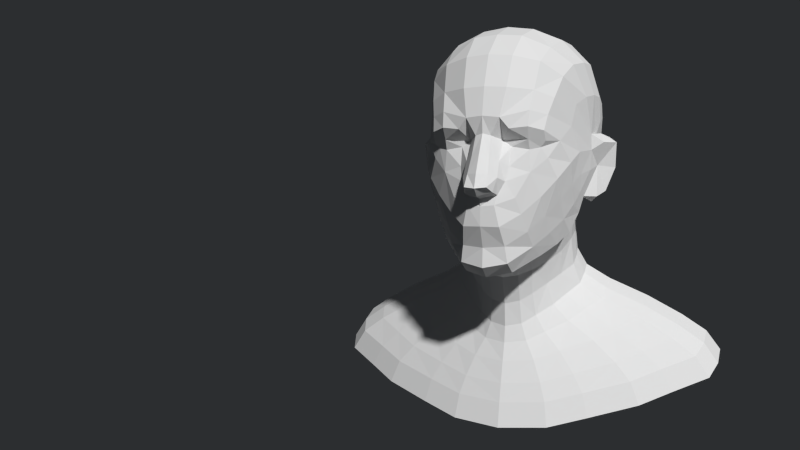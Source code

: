 # Source: Male_Head.blend  (saved by Blender 2.66.0; exported with 4.5.12 LTS)
import bpy
from mathutils import Matrix  # noqa: F401  (used for matrix-valued properties, if any)

bpy.ops.wm.read_factory_settings(use_empty=True)
scene = bpy.context.scene
scene.name = 'Scene'

# ---- collections
col_collection_1 = bpy.data.collections.new('Collection 1'); scene.collection.children.link(col_collection_1)

# ---- world
world_world = bpy.data.worlds.new('World'); scene.world = world_world
world_world.color = (0.02519, 0.02732, 0.02956)
world_world.use_sun_shadow = False
world_world.sun_shadow_jitter_overblur = 0.0
world_world.cycles.sampling_method = 'MANUAL'
world_world.cycles.sample_map_resolution = 256

# ---- cameras
cam_camera = bpy.data.cameras.new('Camera')
cam_camera.clip_end = 100.0
cam_camera.lens = 35.0
cam_camera.sensor_width = 32.0
cam_camera.sensor_height = 18.0
cam_camera.ortho_scale = 7.314
cam_camera.dof.focus_distance = 0.0
cam_camera.dof.aperture_fstop = 128.0

# ---- meshes
me_basemesh = bpy.data.meshes.new('basemesh')
me_basemesh.from_pydata([(1.499, -4.622, 6.943), (1.607, -3.975, 6.546), (2.08, -3.341, 6.907), (1.966, -4.041, 7.387), (1.533, -5.354, 11.68), (0.5849, -5.748, 11.45), (0.8877, -5.668, 11.07), (1.507, -5.509, 11.13), (0.4746, -6.018, 8.486), (1.092, -5.582, 8.717), (0.775, -5.687, 9.281), (0.5616, -5.903, 8.827), (2.418, 0.6759, 9.381), (2.242, 0.3882, 8.646), (1.659, 1.094, 8.657), (1.788, 1.377, 9.506), (2.09, 0.296, 7.235), (1.613, 0.9483, 7.287), (1.61, 0.9833, 7.979), (2.11, 0.2724, 8.006), (3.191, -1.44, 9.694), (3.046, -2.13, 9.545), (2.824, -2.194, 8.588), (3.22, -1.723, 8.548), (2.849, -0.9877, 9.167), (3.117, -0.9631, 8.671), (2.983, -1.45, 8.339), (2.63, -1.506, 8.525), (1.606, -5.008, 12.37), (2.203, -4.511, 12.11), (2.374, -3.899, 12.86), (1.698, -4.493, 13.37), (0.2681, -5.676, 10.84), (0.3032, -6.029, 10.16), (0.5783, -5.73, 9.981), (0.5746, -5.213, 10.68), (2.171, -1.07, 6.899), (2.211, -0.7848, 5.855), (2.232, -0.2367, 6.133), (2.203, -0.4419, 7.122), (0.5695, -3.022, 5.657), (0.5431, -2.672, 4.635), (2.667, -2.335, 7.981), (2.351, -1.516, 7.807), (1.021, -2.703, 5.839), (0.9702, -2.408, 4.887), (1.906, -1.629, 6.459), (1.494, -2.168, 6.12), (1.414, -1.885, 5.217), (1.84, -1.368, 5.547), (1.981, -5.141, 10.99), (2.058, -4.888, 11.52), (3.09, -1.369, 10.76), (3.064, -2.088, 10.86), (3.312, -1.485, 10.88), (3.537, -0.8772, 10.74), (1.827, -4.93, 10.42), (1.49, -5.153, 10.35), (1.53, -5.232, 9.575), (2.041, -4.795, 10.05), (1.481, -5.301, 10.7), (1.998, -4.944, 10.64), (0.8286, -5.589, 6.445), (0.8448, -4.997, 6.06), (3.464, -1.214, 8.731), (3.457, -1.654, 10.56), (3.82, -0.9879, 10.54), (0.775, 1.417, 8.667), (0.9196, 1.837, 9.568), (2.553, -3.014, 13.32), (1.812, -3.42, 13.93), (2.646, -3.499, 9.091), (2.628, -3.066, 8.359), (2.777, -2.719, 8.754), (2.833, -2.847, 9.418), (0.7994, 1.265, 7.983), (0.8208, -4.9, 13.57), (0.8712, -3.771, 14.35), (2.373, -4.388, 10.63), (3.079, -2.13, 10.28), (0.8602, -5.49, 9.784), (0.8893, -5.231, 10.45), (3.409, -0.5296, 9.771), (3.765, -0.8395, 9.6), (2.428, -2.817, 7.319), (2.064, -2.11, 7.229), (0.599, -3.631, 6.235), (1.403, -5.088, 7.508), (1.259, -5.395, 8.15), (0.6349, -5.976, 7.741), (0.7443, -5.643, 7.045), (1.899, -4.529, 8.024), (1.859, -4.922, 8.742), (0.6041, -6.079, 9.422), (0.3576, -6.372, 9.553), (2.839, -3.118, 10.23), (2.618, -3.616, 11.13), (2.668, -3.879, 9.872), (0.7568, -5.453, 12.47), (0.5036, -6.325, 8.944), (0.3895, -6.652, 9.125), (2.743, -1.974, 13.46), (1.977, -2.205, 14.29), (3.083, -1.677, 12.29), (2.956, -2.548, 12.19), (2.472, -0.5268, 8.575), (2.784, -0.2011, 9.301), (1.084, -3.275, 6.464), (3.034, -0.6281, 9.883), (2.052, -0.7491, 14.24), (2.81, -0.8964, 13.45), (2.82, 0.09047, 12.89), (2.08, 0.4192, 13.67), (2.58, 0.9147, 10.28), (2.962, 0.06822, 10.06), (2.327, -4.497, 9.326), (2.326, -4.051, 8.57), (2.359, -3.516, 7.843), (1.927, 1.57, 10.47), (1.034, 2.051, 10.57), (0.9453, -2.301, 14.73), (1.035, 0.517, 14.15), (0.9841, -0.7341, 14.72), (1.941, 1.202, 5.804), (1.671, 1.021, 6.389), (2.145, 0.4183, 6.341), (2.501, 0.5447, 5.672), (0.5951, -2.602, 3.749), (1.066, -2.273, 4.036), (0.8245, 1.31, 7.245), (0.8365, 1.535, 6.363), (1.628, -1.747, 4.396), (2.026, -1.245, 4.744), (3.074, 0.09353, 10.76), (2.022, 1.516, 11.49), (2.711, 0.8972, 11.17), (1.061, 1.875, 11.74), (2.071, 1.229, 12.67), (2.786, 0.6555, 12.08), (1.054, 1.456, 13.13), (3.171, -0.7828, 11.31), (3.163, -0.9502, 12.23), (2.704, -3.2, 11.91), (1.646, -2.678, 6.876), (3.134, -0.004434, 11.48), (3.153, -0.3039, 12.01), (2.518, -0.1131, 5.415), (2.445, -0.6537, 5.097), (2.271, -0.5757, 7.984), (0.924, 1.835, 5.798), (5.482, 1.93, 3.375), (7.071, 0.9979, 3.192), (1.646, -3.342, 1.007), (2.951, -2.853, 1.335), (4.585, -2.132, 1.738), (5.611, -1.452, 2.124), (7.039, 0.09617, 2.891), (6.783, -0.6394, 2.528), (2.563, 2.865, 3.376), (5.885, 2.108, 2.66), (7.591, 1.107, 2.463), (1.767, -3.552, 0.1182), (3.168, -3.027, 0.4696), (4.922, -2.253, 0.9028), (6.024, -1.523, 1.317), (7.556, 0.139, 2.141), (7.282, -0.6507, 1.75), (2.752, 3.111, 2.661), (3.859, -1.305, 3.501), (4.664, -0.6162, 3.877), (3.153, -1.881, 3.141), (3.769, 1.56, 4.667), (1.762, 2.352, 4.668), (1.132, -2.905, 2.459), (4.862, 0.7707, 4.497), (2.029, -2.491, 2.765), (4.84, 0.006871, 4.217), (0.7932, -2.695, 3.128), (4.004, -2.02, 2.389), (5.924, -0.629, 3.149), (4.901, -1.387, 2.76), (2.704, -1.242, 4.155), (3.267, -0.6155, 4.524), (2.204, -1.768, 3.799), (1.437, -3.147, 1.684), (2.238, 2.637, 3.966), (4.788, 1.765, 3.965), (6.147, 0.05648, 3.5), (3.387, -0.04738, 4.858), (2.634, 1.363, 5.294), (1.235, 2.074, 5.294), (2.577, -2.691, 2.0), (6.175, 0.8968, 3.789), (3.397, 0.6481, 5.132), (1.422, -2.323, 3.428), (-1.499, -4.622, 6.943), (-1.607, -3.975, 6.546), (-2.08, -3.341, 6.907), (-1.966, -4.041, 7.387), (-1.533, -5.354, 11.68), (-0.5849, -5.748, 11.45), (-0.8877, -5.668, 11.07), (-1.507, -5.509, 11.13), (-0.4746, -6.018, 8.486), (-1.092, -5.582, 8.717), (-0.775, -5.687, 9.281), (-0.5616, -5.903, 8.827), (-2.418, 0.6759, 9.381), (-2.242, 0.3882, 8.646), (-1.659, 1.094, 8.657), (-1.788, 1.377, 9.506), (-2.09, 0.296, 7.235), (-1.613, 0.9483, 7.287), (-1.61, 0.9833, 7.979), (-2.11, 0.2724, 8.006), (-3.191, -1.44, 9.694), (-3.046, -2.13, 9.545), (-2.824, -2.194, 8.588), (-3.22, -1.723, 8.548), (-2.849, -0.9877, 9.167), (-3.117, -0.9631, 8.671), (-2.983, -1.45, 8.339), (-2.63, -1.506, 8.525), (-1.606, -5.008, 12.37), (-2.203, -4.511, 12.11), (-2.374, -3.899, 12.86), (-1.698, -4.493, 13.37), (-0.2681, -5.676, 10.84), (-0.3032, -6.029, 10.16), (-0.5783, -5.73, 9.981), (-0.5746, -5.213, 10.68), (-2.171, -1.07, 6.899), (-2.211, -0.7848, 5.855), (-2.232, -0.2367, 6.133), (-2.203, -0.4419, 7.122), (0.0, -5.772, 10.91), (0.0, -6.176, 10.23), (-0.5695, -3.022, 5.657), (0.0, -3.176, 5.562), (0.0, -2.813, 4.514), (-0.5431, -2.672, 4.635), (-2.667, -2.335, 7.981), (-2.351, -1.516, 7.807), (-1.021, -2.703, 5.839), (-0.9702, -2.408, 4.887), (-1.906, -1.629, 6.459), (-1.494, -2.168, 6.12), (-1.414, -1.885, 5.217), (-1.84, -1.368, 5.547), (-1.981, -5.141, 10.99), (-2.058, -4.888, 11.52), (-3.09, -1.369, 10.76), (-3.064, -2.088, 10.86), (-3.312, -1.485, 10.88), (-3.537, -0.8772, 10.74), (-1.827, -4.93, 10.42), (-1.49, -5.153, 10.35), (-1.53, -5.232, 9.575), (-2.041, -4.795, 10.05), (-1.481, -5.301, 10.7), (-1.998, -4.944, 10.64), (-0.8286, -5.589, 6.445), (0.0, -5.825, 6.293), (0.0, -5.342, 5.891), (-0.8448, -4.997, 6.06), (-3.464, -1.214, 8.731), (-3.457, -1.654, 10.56), (-3.82, -0.9879, 10.54), (-0.775, 1.417, 8.667), (0.0, 1.447, 8.693), (0.0, 1.911, 9.587), (-0.9196, 1.837, 9.568), (-2.553, -3.014, 13.32), (-1.812, -3.42, 13.93), (-2.646, -3.499, 9.091), (-2.628, -3.066, 8.359), (-2.777, -2.719, 8.754), (-2.833, -2.847, 9.418), (-0.7994, 1.265, 7.983), (0.0, 1.253, 7.989), (-0.8208, -4.9, 13.57), (-0.8712, -3.771, 14.35), (0.0, -3.853, 14.42), (0.0, -5.008, 13.63), (-2.373, -4.388, 10.63), (-3.079, -2.13, 10.28), (-0.8602, -5.49, 9.784), (-0.8893, -5.231, 10.45), (-3.409, -0.5296, 9.771), (-3.765, -0.8395, 9.6), (-2.428, -2.817, 7.319), (-2.064, -2.11, 7.229), (-0.599, -3.631, 6.235), (0.0, -3.845, 6.027), (-1.403, -5.088, 7.508), (-1.259, -5.395, 8.15), (-0.6349, -5.976, 7.741), (-0.7443, -5.643, 7.045), (-1.899, -4.529, 8.024), (-1.859, -4.922, 8.742), (-0.6041, -6.079, 9.422), (-0.3576, -6.372, 9.553), (-2.839, -3.118, 10.23), (-2.618, -3.616, 11.13), (-2.668, -3.879, 9.872), (-0.7568, -5.453, 12.47), (0.0, -6.135, 8.719), (0.0, -6.057, 8.446), (-0.5036, -6.325, 8.944), (0.0, -6.467, 8.802), (-0.3895, -6.652, 9.125), (0.0, -6.772, 9.09), (0.0, -6.559, 9.58), (-2.743, -1.974, 13.46), (-1.977, -2.205, 14.29), (-3.083, -1.677, 12.29), (-2.956, -2.548, 12.19), (-2.472, -0.5268, 8.575), (-2.784, -0.2011, 9.301), (-1.084, -3.275, 6.464), (-3.034, -0.6281, 9.883), (-2.052, -0.7491, 14.24), (-2.81, -0.8964, 13.45), (-2.82, 0.09047, 12.89), (-2.08, 0.4192, 13.67), (-2.58, 0.9147, 10.28), (-2.962, 0.06822, 10.06), (-2.327, -4.497, 9.326), (-2.326, -4.051, 8.57), (-2.359, -3.516, 7.843), (-1.927, 1.57, 10.47), (-1.034, 2.051, 10.57), (0.0, 2.093, 10.59), (-0.9453, -2.301, 14.73), (-1.035, 0.517, 14.15), (-0.9841, -0.7341, 14.72), (-1.941, 1.202, 5.804), (-1.671, 1.021, 6.389), (-2.145, 0.4183, 6.341), (-2.501, 0.5447, 5.672), (-0.5951, -2.602, 3.749), (-1.066, -2.273, 4.036), (-0.8245, 1.31, 7.245), (-0.8365, 1.535, 6.363), (0.0, 1.531, 6.309), (0.0, 1.254, 7.211), (-1.628, -1.747, 4.396), (-2.026, -1.245, 4.744), (4.883e-09, -2.774, 3.644), (-3.074, 0.09353, 10.76), (-2.022, 1.516, 11.49), (-2.711, 0.8972, 11.17), (-1.061, 1.875, 11.74), (0.0, 1.962, 11.84), (-2.071, 1.229, 12.67), (-2.786, 0.6555, 12.08), (-1.054, 1.456, 13.13), (0.0, -0.7066, 14.83), (0.0, -2.354, 14.85), (-3.171, -0.7828, 11.31), (-3.163, -0.9502, 12.23), (-2.704, -3.2, 11.91), (-1.646, -2.678, 6.876), (-3.134, -0.004434, 11.48), (-3.153, -0.3039, 12.01), (-2.518, -0.1131, 5.415), (-2.445, -0.6537, 5.097), (-2.271, -0.5757, 7.984), (0.0, -6.065, 7.755), (-0.924, 1.835, 5.798), (0.0, 0.5712, 14.24), (0.0, 1.488, 13.19), (0.0, -5.768, 6.992), (0.0, -5.809, 11.51), (0.0, -5.55, 12.51), (4.883e-09, 1.865, 5.724), (-5.482, 1.93, 3.375), (-7.071, 0.9979, 3.192), (-1.646, -3.342, 1.007), (-2.951, -2.853, 1.335), (-4.585, -2.132, 1.738), (-5.611, -1.452, 2.124), (1.108e-07, -3.595, 0.9), (-7.039, 0.09617, 2.891), (-6.783, -0.6394, 2.528), (-2.563, 2.865, 3.376), (1.108e-07, 2.924, 3.287), (-5.885, 2.108, 2.66), (-7.591, 1.107, 2.463), (-1.767, -3.552, 0.1182), (-3.168, -3.027, 0.4696), (-4.922, -2.253, 0.9028), (-6.024, -1.523, 1.317), (1.253e-07, -3.824, 0.003013), (-7.556, 0.139, 2.141), (-7.282, -0.6507, 1.75), (-2.752, 3.111, 2.661), (1.253e-07, 3.175, 2.565), (-3.859, -1.305, 3.501), (-4.664, -0.6162, 3.877), (-3.153, -1.881, 3.141), (-3.769, 1.56, 4.667), (-1.762, 2.352, 4.668), (-1.132, -2.905, 2.459), (-4.862, 0.7707, 4.497), (-2.029, -2.491, 2.765), (5.794e-08, 2.402, 4.585), (5.794e-08, -3.12, 2.359), (-4.84, 0.006871, 4.217), (-0.7932, -2.695, 3.128), (-4.004, -2.02, 2.389), (-5.924, -0.629, 3.149), (-4.901, -1.387, 2.76), (-2.704, -1.242, 4.155), (-3.267, -0.6155, 4.524), (-2.204, -1.768, 3.799), (-1.437, -3.147, 1.684), (-2.238, 2.637, 3.966), (-4.788, 1.765, 3.965), (-6.147, 0.05648, 3.5), (8.907e-08, -3.384, 1.581), (2.442e-08, -2.888, 3.027), (-3.387, -0.04738, 4.858), (-2.634, 1.363, 5.294), (-1.235, 2.074, 5.294), (8.907e-08, 2.692, 3.88), (-2.577, -2.691, 2.0), (-6.175, 0.8968, 3.789), (-3.397, 0.6481, 5.132), (-1.422, -2.323, 3.428), (2.442e-08, 2.117, 5.213), (1.253e-07, 0.5164, 1.592)], [], [(0, 1, 2, 3), (4, 5, 6, 7), (8, 9, 10, 11), (12, 13, 14, 15), (16, 17, 18, 19), (20, 21, 22, 23), (24, 25, 26, 27), (28, 29, 30, 31), (32, 33, 34, 35), (36, 37, 38, 39), (33, 32, 235, 236), (40, 238, 239, 41), (42, 43, 27, 22), (44, 40, 41, 45), (46, 47, 48, 49), (7, 50, 51, 4), (52, 53, 54, 55), (56, 57, 58, 59), (60, 61, 50, 7), (62, 262, 263, 63), (27, 26, 23, 22), (23, 26, 25, 64), (54, 65, 66, 55), (67, 269, 270, 68), (31, 30, 69, 70), (71, 72, 73, 74), (67, 75, 279, 269), (60, 7, 6, 35), (76, 77, 282, 283), (0, 62, 63, 1), (56, 59, 78, 61), (53, 79, 65, 54), (80, 58, 57, 81), (82, 55, 66, 83), (42, 84, 85, 43), (86, 63, 263, 293), (34, 80, 81, 35), (87, 88, 89, 90), (0, 87, 90, 62), (0, 3, 91, 87), (92, 88, 87, 91), (58, 80, 10, 9), (34, 93, 10, 80), (33, 94, 93, 34), (95, 96, 78, 97), (28, 98, 5, 4), (11, 306, 307, 8), (11, 10, 93, 99), (99, 309, 306, 11), (93, 94, 100, 99), (99, 100, 311, 309), (94, 312, 311, 100), (70, 69, 101, 102), (53, 52, 103, 104), (105, 13, 12, 106), (48, 47, 44, 45), (40, 44, 107, 86), (79, 53, 96, 95), (55, 82, 108, 52), (109, 110, 111, 112), (12, 113, 114, 106), (115, 92, 91, 116), (72, 42, 22, 73), (97, 115, 116, 71), (78, 51, 50, 61), (60, 57, 56, 61), (81, 57, 60, 35), (5, 32, 35, 6), (72, 71, 116, 117), (117, 116, 91, 3), (2, 84, 117, 3), (73, 22, 21, 74), (95, 97, 71, 74), (79, 95, 74, 21), (20, 65, 79, 21), (66, 65, 20, 83), (64, 83, 20, 23), (25, 82, 83, 64), (108, 82, 25, 24), (15, 118, 113, 12), (119, 68, 270, 332), (76, 98, 28, 31), (77, 76, 31, 70), (120, 77, 70, 102), (112, 121, 122, 109), (68, 119, 118, 15), (14, 67, 68, 15), (75, 67, 14, 18), (123, 124, 125, 126), (41, 127, 128, 45), (129, 130, 344, 345), (124, 130, 129, 17), (48, 131, 132, 49), (128, 131, 48, 45), (8, 89, 88, 9), (127, 41, 239, 348), (51, 29, 28, 4), (114, 133, 52, 108), (113, 118, 134, 135), (119, 136, 134, 118), (119, 332, 353, 136), (134, 137, 138, 135), (139, 137, 134, 136), (112, 111, 138, 137), (137, 139, 121, 112), (122, 357, 358, 120), (109, 122, 120, 102), (102, 101, 110, 109), (103, 52, 140, 141), (53, 104, 142, 96), (51, 78, 96, 29), (135, 133, 114, 113), (107, 44, 47, 143), (42, 72, 117, 84), (140, 144, 145, 141), (138, 111, 145, 144), (140, 52, 133, 144), (138, 144, 133, 135), (146, 38, 37, 147), (49, 37, 36, 46), (147, 37, 49, 132), (27, 43, 148, 105), (18, 14, 13, 19), (124, 17, 16, 125), (143, 85, 84, 2), (46, 85, 143, 47), (36, 43, 85, 46), (39, 148, 43, 36), (19, 13, 105, 148), (16, 19, 148, 39), (38, 125, 16, 39), (126, 125, 38, 146), (27, 105, 106, 24), (114, 108, 24, 106), (30, 29, 96, 142), (104, 69, 30, 142), (103, 101, 69, 104), (141, 110, 101, 103), (145, 111, 110, 141), (1, 107, 143, 2), (107, 1, 63, 86), (8, 307, 368, 89), (58, 9, 88, 92), (115, 59, 58, 92), (97, 78, 59, 115), (129, 75, 18, 17), (123, 149, 130, 124), (236, 312, 94, 33), (370, 357, 122, 121), (371, 370, 121, 139), (345, 279, 75, 129), (358, 282, 77, 120), (293, 238, 40, 86), (372, 262, 62, 90), (373, 235, 32, 5), (283, 374, 98, 76), (374, 373, 5, 98), (368, 372, 90, 89), (353, 371, 139, 136), (375, 344, 130, 149), (180, 178, 154, 155), (185, 186, 150, 158), (187, 179, 157, 156), (425, 185, 158, 386), (192, 187, 156, 151), (184, 420, 382, 152), (178, 191, 153, 154), (191, 184, 152, 153), (179, 180, 155, 157), (186, 192, 151, 150), (386, 158, 167, 397), (157, 155, 164, 166), (154, 153, 162, 163), (153, 152, 161, 162), (152, 382, 393, 161), (158, 150, 159, 167), (155, 154, 163, 164), (156, 157, 166, 165), (150, 151, 160, 159), (151, 156, 165, 160), (181, 183, 170, 168), (190, 189, 171, 172), (188, 182, 169, 176), (430, 190, 172, 406), (193, 188, 176, 174), (177, 421, 407, 173), (183, 194, 175, 170), (194, 177, 173, 175), (182, 181, 168, 169), (189, 193, 174, 171), (149, 123, 189, 190), (126, 146, 188, 193), (147, 132, 181, 182), (128, 127, 177, 194), (127, 348, 421, 177), (172, 171, 186, 185), (123, 126, 193, 189), (375, 149, 190, 430), (406, 172, 185, 425), (131, 128, 194, 183), (170, 175, 191, 178), (146, 147, 182, 188), (132, 131, 183, 181), (176, 169, 179, 187), (173, 407, 420, 184), (168, 170, 178, 180), (171, 174, 192, 186), (174, 176, 187, 192), (169, 168, 180, 179), (175, 173, 184, 191), (393, 431, 162, 161), (431, 397, 167, 159), (165, 431, 159, 160), (431, 165, 166, 164), (431, 164, 163, 162), (195, 198, 197, 196), (199, 202, 201, 200), (203, 206, 205, 204), (207, 210, 209, 208), (211, 214, 213, 212), (215, 218, 217, 216), (219, 222, 221, 220), (223, 226, 225, 224), (227, 230, 229, 228), (231, 234, 233, 232), (228, 236, 235, 227), (237, 240, 239, 238), (241, 217, 222, 242), (243, 244, 240, 237), (245, 248, 247, 246), (202, 199, 250, 249), (251, 254, 253, 252), (255, 258, 257, 256), (259, 202, 249, 260), (261, 264, 263, 262), (222, 217, 218, 221), (218, 265, 220, 221), (253, 254, 267, 266), (268, 271, 270, 269), (226, 273, 272, 225), (274, 277, 276, 275), (268, 269, 279, 278), (259, 230, 201, 202), (280, 283, 282, 281), (195, 196, 264, 261), (255, 260, 284, 258), (252, 253, 266, 285), (286, 287, 256, 257), (288, 289, 267, 254), (241, 242, 291, 290), (292, 293, 263, 264), (229, 230, 287, 286), (294, 297, 296, 295), (195, 261, 297, 294), (195, 294, 298, 198), (299, 298, 294, 295), (257, 204, 205, 286), (229, 286, 205, 300), (228, 229, 300, 301), (302, 304, 284, 303), (223, 199, 200, 305), (206, 203, 307, 306), (206, 308, 300, 205), (308, 206, 306, 309), (300, 308, 310, 301), (308, 309, 311, 310), (301, 310, 311, 312), (273, 314, 313, 272), (252, 316, 315, 251), (317, 318, 207, 208), (247, 244, 243, 246), (237, 292, 319, 243), (285, 302, 303, 252), (254, 251, 320, 288), (321, 324, 323, 322), (207, 318, 326, 325), (327, 328, 298, 299), (275, 276, 217, 241), (304, 274, 328, 327), (284, 260, 249, 250), (259, 260, 255, 256), (287, 230, 259, 256), (200, 201, 230, 227), (275, 329, 328, 274), (329, 198, 298, 328), (197, 198, 329, 290), (276, 277, 216, 217), (302, 277, 274, 304), (285, 216, 277, 302), (215, 216, 285, 266), (267, 289, 215, 266), (265, 218, 215, 289), (220, 265, 289, 288), (320, 219, 220, 288), (210, 207, 325, 330), (331, 332, 270, 271), (280, 226, 223, 305), (281, 273, 226, 280), (333, 314, 273, 281), (324, 321, 335, 334), (271, 210, 330, 331), (209, 210, 271, 268), (278, 213, 209, 268), (336, 339, 338, 337), (240, 244, 341, 340), (342, 345, 344, 343), (337, 212, 342, 343), (247, 248, 347, 346), (341, 244, 247, 346), (203, 204, 295, 296), (340, 348, 239, 240), (250, 199, 223, 224), (326, 320, 251, 349), (325, 351, 350, 330), (331, 330, 350, 352), (331, 352, 353, 332), (350, 351, 355, 354), (356, 352, 350, 354), (324, 354, 355, 323), (354, 324, 334, 356), (335, 333, 358, 357), (321, 314, 333, 335), (314, 321, 322, 313), (315, 360, 359, 251), (252, 303, 361, 316), (250, 224, 303, 284), (351, 325, 326, 349), (319, 362, 246, 243), (241, 290, 329, 275), (359, 360, 364, 363), (355, 363, 364, 323), (359, 363, 349, 251), (355, 351, 349, 363), (365, 366, 232, 233), (248, 245, 231, 232), (366, 347, 248, 232), (222, 317, 367, 242), (213, 214, 208, 209), (337, 338, 211, 212), (362, 197, 290, 291), (245, 246, 362, 291), (231, 245, 291, 242), (234, 231, 242, 367), (214, 367, 317, 208), (211, 234, 367, 214), (233, 234, 211, 338), (339, 365, 233, 338), (222, 219, 318, 317), (326, 318, 219, 320), (225, 361, 303, 224), (316, 361, 225, 272), (315, 316, 272, 313), (360, 315, 313, 322), (364, 360, 322, 323), (196, 197, 362, 319), (319, 292, 264, 196), (203, 296, 368, 307), (257, 299, 295, 204), (327, 299, 257, 258), (304, 327, 258, 284), (342, 212, 213, 278), (336, 337, 343, 369), (236, 228, 301, 312), (370, 334, 335, 357), (371, 356, 334, 370), (345, 342, 278, 279), (358, 333, 281, 282), (293, 292, 237, 238), (372, 297, 261, 262), (373, 200, 227, 235), (283, 280, 305, 374), (374, 305, 200, 373), (368, 296, 297, 372), (353, 352, 356, 371), (375, 369, 343, 344), (412, 381, 380, 410), (417, 385, 376, 418), (419, 383, 384, 411), (425, 386, 385, 417), (427, 377, 383, 419), (416, 378, 382, 420), (410, 380, 379, 426), (426, 379, 378, 416), (411, 384, 381, 412), (418, 376, 377, 427), (386, 397, 396, 385), (384, 395, 392, 381), (380, 391, 390, 379), (379, 390, 389, 378), (378, 389, 393, 382), (385, 396, 387, 376), (381, 392, 391, 380), (383, 394, 395, 384), (376, 387, 388, 377), (377, 388, 394, 383), (413, 398, 400, 415), (424, 402, 401, 423), (422, 408, 399, 414), (430, 406, 402, 424), (428, 404, 408, 422), (409, 403, 407, 421), (415, 400, 405, 429), (429, 405, 403, 409), (414, 399, 398, 413), (423, 401, 404, 428), (369, 424, 423, 336), (339, 428, 422, 365), (366, 414, 413, 347), (341, 429, 409, 340), (340, 409, 421, 348), (402, 417, 418, 401), (336, 423, 428, 339), (375, 430, 424, 369), (406, 425, 417, 402), (346, 415, 429, 341), (400, 410, 426, 405), (365, 422, 414, 366), (347, 413, 415, 346), (408, 419, 411, 399), (403, 416, 420, 407), (398, 412, 410, 400), (401, 418, 427, 404), (404, 427, 419, 408), (399, 411, 412, 398), (405, 426, 416, 403), (393, 389, 390, 431), (431, 387, 396, 397), (394, 388, 387, 431), (431, 392, 395, 394), (431, 390, 391, 392)])
me_basemesh.use_remesh_preserve_volume = False
me_basemesh.use_remesh_preserve_attributes = False
me_basemesh.use_mirror_vertex_groups = False
me_basemesh.update()

# ---- objects
ob_head = bpy.data.objects.new('Head', me_basemesh)
ob_camera = bpy.data.objects.new('Camera', cam_camera)

# ---- transforms, parenting, visibility, modifiers, constraints
ob_head.location = (0.0, 0.0, 0.0)
ob_head.scale = (0.4852, 0.4852, 0.4852)
ob_head.empty_display_type = 'ARROWS'
ob_head.lineart.crease_threshold = 0.0
_m = ob_head.modifiers.new('Multires', 'MULTIRES')
_m.uv_smooth = 'PRESERVE_CORNERS'
_m.quality = 3
ob_camera.location = (4.101, -16.79, 5.214)
ob_camera.rotation_euler = (1.473, 0.01088, 0.3786)
ob_camera.scale = (1.0, 1.0, 1.0)
ob_camera.lock_rotations_4d = False
ob_camera.empty_display_type = 'ARROWS'
ob_camera.color = (0.0, 0.0, 0.0, 0.0)
ob_camera.display_type = 'WIRE'
ob_camera.lineart.crease_threshold = 0.0

# ---- collection membership
col_collection_1.objects.link(ob_head)
col_collection_1.objects.link(ob_camera)

# ---- scene / render settings (as saved in the file)
scene.camera = ob_camera
scene.frame_start = 1; scene.frame_end = 250; scene.frame_set(1)
scene.render.engine = 'BLENDER_EEVEE_NEXT'
scene.render.image_settings.color_mode = 'RGB'
scene.render.image_settings.compression = 90
scene.render.resolution_percentage = 50
scene.render.dither_intensity = 0.0
scene.render.bake_margin = 2
scene.render.bake_bias = 0.0
scene.cycles.use_denoising = False
scene.cycles.samples = 10
scene.cycles.sampling_pattern = 'TABULATED_SOBOL'
scene.cycles.light_sampling_threshold = 0.0
scene.cycles.use_adaptive_sampling = False
scene.cycles.use_light_tree = False
scene.cycles.blur_glossy = 0.0
scene.cycles.volume_bounces = 1
scene.cycles.pixel_filter_type = 'GAUSSIAN'
scene.cycles.sample_clamp_indirect = 0.0
scene.view_settings.view_transform = 'Standard'
bpy.context.view_layer.update()

# ---- added for rendering (the .blend has no usable light): sun
light_auto_sun = bpy.data.lights.new('AutoSun', 'SUN')
light_auto_sun.energy = 3.0
light_auto_sun.angle = 0.0523599
ob_auto_sun = bpy.data.objects.new('AutoSun', light_auto_sun)
scene.collection.objects.link(ob_auto_sun)
ob_auto_sun.rotation_euler = (0.872665, 0.174533, 0.523599)
bpy.context.view_layer.update()
